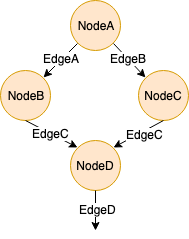

The diagram above was exported from draw.io. Its source (the exported page's mxGraphModel, read from the mxfile embedded in the PNG):
<mxGraphModel dx="909" dy="688" grid="1" gridSize="10" guides="1" tooltips="1" connect="1" arrows="1" fold="1" page="1" pageScale="1" pageWidth="827" pageHeight="1169" math="0" shadow="0">
  <root>
    <mxCell id="0" />
    <mxCell id="1" parent="0" />
    <mxCell id="YbVQ6356oRB2DTW9SMkK-1" value="NodeA" style="ellipse;whiteSpace=wrap;html=1;aspect=fixed;fillColor=#ffe6cc;strokeColor=#d79b00;" vertex="1" parent="1">
      <mxGeometry x="160" y="210" width="50" height="50" as="geometry" />
    </mxCell>
    <mxCell id="YbVQ6356oRB2DTW9SMkK-2" value="NodeB" style="ellipse;whiteSpace=wrap;html=1;aspect=fixed;fillColor=#ffe6cc;strokeColor=#d79b00;" vertex="1" parent="1">
      <mxGeometry x="90" y="280" width="50" height="50" as="geometry" />
    </mxCell>
    <mxCell id="YbVQ6356oRB2DTW9SMkK-3" value="NodeC" style="ellipse;whiteSpace=wrap;html=1;aspect=fixed;fillColor=#ffe6cc;strokeColor=#d79b00;" vertex="1" parent="1">
      <mxGeometry x="228" y="280" width="50" height="50" as="geometry" />
    </mxCell>
    <mxCell id="YbVQ6356oRB2DTW9SMkK-4" value="" style="endArrow=classic;html=1;exitX=0;exitY=1;exitDx=0;exitDy=0;entryX=1;entryY=0;entryDx=0;entryDy=0;" edge="1" parent="1" source="YbVQ6356oRB2DTW9SMkK-1" target="YbVQ6356oRB2DTW9SMkK-2">
      <mxGeometry width="50" height="50" relative="1" as="geometry">
        <mxPoint x="80" y="540" as="sourcePoint" />
        <mxPoint x="130" y="490" as="targetPoint" />
      </mxGeometry>
    </mxCell>
    <mxCell id="YbVQ6356oRB2DTW9SMkK-5" value="EdgeA" style="text;html=1;resizable=0;points=[];align=center;verticalAlign=middle;labelBackgroundColor=#ffffff;" vertex="1" connectable="0" parent="YbVQ6356oRB2DTW9SMkK-4">
      <mxGeometry x="-0.0882" y="-2" relative="1" as="geometry">
        <mxPoint as="offset" />
      </mxGeometry>
    </mxCell>
    <mxCell id="YbVQ6356oRB2DTW9SMkK-6" value="" style="endArrow=classic;html=1;exitX=1;exitY=1;exitDx=0;exitDy=0;entryX=0;entryY=0;entryDx=0;entryDy=0;" edge="1" parent="1" source="YbVQ6356oRB2DTW9SMkK-1" target="YbVQ6356oRB2DTW9SMkK-3">
      <mxGeometry width="50" height="50" relative="1" as="geometry">
        <mxPoint x="230" y="540" as="sourcePoint" />
        <mxPoint x="280" y="490" as="targetPoint" />
      </mxGeometry>
    </mxCell>
    <mxCell id="YbVQ6356oRB2DTW9SMkK-7" value="EdgeB" style="text;html=1;resizable=0;points=[];align=center;verticalAlign=middle;labelBackgroundColor=#ffffff;" vertex="1" connectable="0" parent="YbVQ6356oRB2DTW9SMkK-6">
      <mxGeometry x="-0.3083" y="4" relative="1" as="geometry">
        <mxPoint x="1" y="6" as="offset" />
      </mxGeometry>
    </mxCell>
    <mxCell id="YbVQ6356oRB2DTW9SMkK-9" value="NodeD" style="ellipse;whiteSpace=wrap;html=1;aspect=fixed;fillColor=#ffe6cc;strokeColor=#d79b00;" vertex="1" parent="1">
      <mxGeometry x="160" y="350" width="50" height="50" as="geometry" />
    </mxCell>
    <mxCell id="YbVQ6356oRB2DTW9SMkK-10" value="" style="endArrow=classic;html=1;exitX=0.5;exitY=1;exitDx=0;exitDy=0;entryX=0;entryY=0;entryDx=0;entryDy=0;" edge="1" parent="1" source="YbVQ6356oRB2DTW9SMkK-2" target="YbVQ6356oRB2DTW9SMkK-9">
      <mxGeometry width="50" height="50" relative="1" as="geometry">
        <mxPoint x="60" y="490" as="sourcePoint" />
        <mxPoint x="110" y="440" as="targetPoint" />
      </mxGeometry>
    </mxCell>
    <mxCell id="YbVQ6356oRB2DTW9SMkK-11" value="EdgeC" style="text;html=1;resizable=0;points=[];align=center;verticalAlign=middle;labelBackgroundColor=#ffffff;" vertex="1" connectable="0" parent="YbVQ6356oRB2DTW9SMkK-10">
      <mxGeometry x="-0.0539" y="1" relative="1" as="geometry">
        <mxPoint as="offset" />
      </mxGeometry>
    </mxCell>
    <mxCell id="YbVQ6356oRB2DTW9SMkK-12" value="" style="endArrow=classic;html=1;exitX=0.5;exitY=1;exitDx=0;exitDy=0;entryX=1;entryY=0;entryDx=0;entryDy=0;" edge="1" parent="1" source="YbVQ6356oRB2DTW9SMkK-3" target="YbVQ6356oRB2DTW9SMkK-9">
      <mxGeometry width="50" height="50" relative="1" as="geometry">
        <mxPoint x="340" y="500" as="sourcePoint" />
        <mxPoint x="390" y="450" as="targetPoint" />
      </mxGeometry>
    </mxCell>
    <mxCell id="YbVQ6356oRB2DTW9SMkK-13" value="EdgeC" style="text;html=1;resizable=0;points=[];align=center;verticalAlign=middle;labelBackgroundColor=#ffffff;" vertex="1" connectable="0" parent="YbVQ6356oRB2DTW9SMkK-12">
      <mxGeometry x="-0.2945" y="-3" relative="1" as="geometry">
        <mxPoint y="7" as="offset" />
      </mxGeometry>
    </mxCell>
    <mxCell id="YbVQ6356oRB2DTW9SMkK-14" value="" style="endArrow=classic;html=1;exitX=0.5;exitY=1;exitDx=0;exitDy=0;" edge="1" parent="1" source="YbVQ6356oRB2DTW9SMkK-9">
      <mxGeometry width="50" height="50" relative="1" as="geometry">
        <mxPoint x="200" y="500" as="sourcePoint" />
        <mxPoint x="185" y="440" as="targetPoint" />
      </mxGeometry>
    </mxCell>
    <mxCell id="YbVQ6356oRB2DTW9SMkK-15" value="EdgeD" style="text;html=1;resizable=0;points=[];align=center;verticalAlign=middle;labelBackgroundColor=#ffffff;" vertex="1" connectable="0" parent="YbVQ6356oRB2DTW9SMkK-14">
      <mxGeometry x="0.2" y="2" relative="1" as="geometry">
        <mxPoint y="-6" as="offset" />
      </mxGeometry>
    </mxCell>
  </root>
</mxGraphModel>